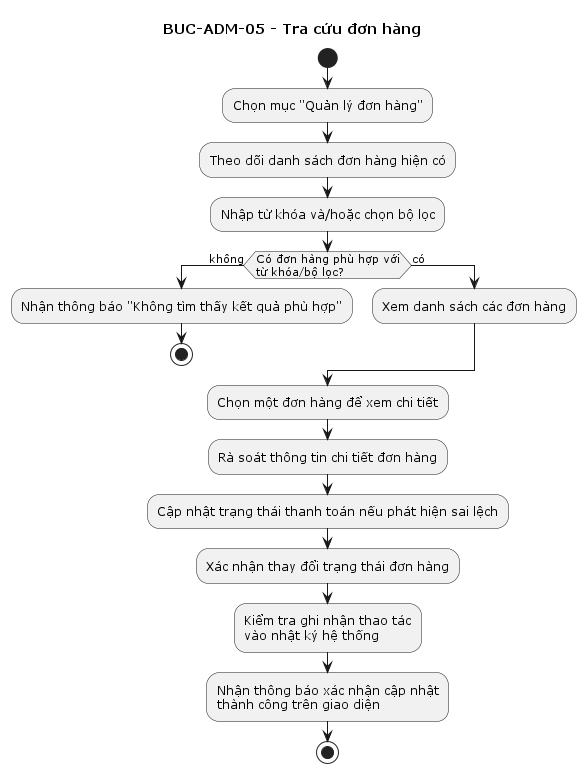

The diagram above was rendered by PlantUML. Its source (embedded in the PNG):
@startuml
title BUC-ADM-05 - Tra cứu đơn hàng

start
:Chọn mục "Quản lý đơn hàng";
:Theo dõi danh sách đơn hàng hiện có;
:Nhập từ khóa và/hoặc chọn bộ lọc;

if (Có đơn hàng phù hợp với
từ khóa/bộ lọc?) then (không)
  :Nhận thông báo "Không tìm thấy kết quả phù hợp";
  stop
else (có)
  :Xem danh sách các đơn hàng;
endif

:Chọn một đơn hàng để xem chi tiết;
:Rà soát thông tin chi tiết đơn hàng;
:Cập nhật trạng thái thanh toán nếu phát hiện sai lệch;
:Xác nhận thay đổi trạng thái đơn hàng;
:Kiểm tra ghi nhận thao tác
vào nhật ký hệ thống;
:Nhận thông báo xác nhận cập nhật
thành công trên giao diện;
stop

@enduml